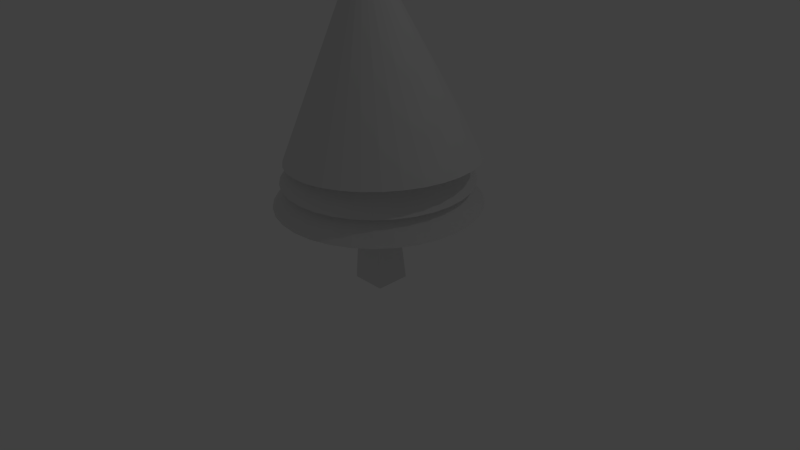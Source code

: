 # Source: sapin2.blend  (saved by Blender 2.76.0; exported with 4.5.12 LTS)
import bpy
from mathutils import Matrix  # noqa: F401  (used for matrix-valued properties, if any)

bpy.ops.wm.read_factory_settings(use_empty=True)
scene = bpy.context.scene
scene.name = 'Scene'

# ---- collections
col_collection_1 = bpy.data.collections.new('Collection 1'); scene.collection.children.link(col_collection_1)

# ---- world
world_world = bpy.data.worlds.new('World'); scene.world = world_world
world_world.color = (0.05088, 0.05088, 0.05088)
world_world.use_sun_shadow = False
world_world.sun_shadow_jitter_overblur = 0.0
world_world.cycles.sampling_method = 'MANUAL'
world_world.cycles.sample_map_resolution = 256

# ---- cameras
cam_camera = bpy.data.cameras.new('Camera')
cam_camera.clip_end = 100.0
cam_camera.lens = 35.0
cam_camera.sensor_width = 32.0
cam_camera.sensor_height = 18.0
cam_camera.ortho_scale = 7.314
cam_camera.dof.focus_distance = 0.0
cam_camera.dof.aperture_fstop = 128.0

# ---- lights
light_lamp = bpy.data.lights.new('Lamp', 'POINT')
light_lamp.transmission_factor = 0.0
light_lamp.cutoff_distance = 30.0
light_lamp.energy = 100.0
light_lamp.shadow_buffer_clip_start = 1.001
light_lamp.shadow_soft_size = 0.1
light_lamp.shadow_maximum_resolution = 0.006
light_lamp.use_absolute_resolution = True
light_lamp.cycles.use_multiple_importance_sampling = False

# ---- meshes
me_cone_001 = bpy.data.meshes.new('Cone.001')
me_cone_001.from_pydata([(-0.17, -0.2584, -2.844), (-0.03866, -0.0924, 0.3471), (-0.17, 0.1865, -2.844), (-0.03866, -0.02333, 0.3471), (0.2749, -0.2584, -2.844), (0.03041, -0.0924, 0.3471), (0.2749, 0.1865, -2.844), (0.03041, -0.02333, 0.3471), (-3.625e-08, 1.304, -1.789), (0.2544, 1.279, -1.789), (0.4991, 1.205, -1.789), (0.7245, 1.084, -1.789), (0.9221, 0.9221, -1.789), (1.084, 0.7245, -1.789), (1.205, 0.4991, -1.789), (1.279, 0.2544, -1.789), (1.304, 1.745e-08, -1.789), (-4.721e-08, -1.133e-07, -0.2466), (1.279, -0.2544, -1.789), (1.205, -0.4991, -1.789), (1.084, -0.7245, -1.789), (0.9221, -0.9221, -1.789), (0.7245, -1.084, -1.789), (0.4991, -1.205, -1.789), (0.2544, -1.279, -1.789), (-4.612e-07, -1.304, -1.789), (-0.2544, -1.279, -1.789), (-0.4991, -1.205, -1.789), (-0.7245, -1.084, -1.789), (-0.9221, -0.9221, -1.789), (-1.084, -0.7245, -1.789), (-1.205, -0.4991, -1.789), (-1.279, -0.2544, -1.789), (-1.304, 1.178e-06, -1.789), (-1.279, 0.2544, -1.789), (-1.205, 0.4991, -1.789), (-1.084, 0.7245, -1.789), (-0.9221, 0.9221, -1.789), (-0.7245, 1.084, -1.789), (-0.4991, 1.205, -1.789), (-0.2544, 1.279, -1.789), (-3.725e-08, 1.206, -1.485), (0.2353, 1.183, -1.485), (0.4615, 1.114, -1.485), (0.67, 1.003, -1.485), (0.8527, 0.8527, -1.485), (1.003, 0.67, -1.485), (1.114, 0.4615, -1.485), (1.183, 0.2353, -1.485), (1.206, 1.613e-08, -1.485), (-4.738e-08, -1.048e-07, -0.01346), (1.183, -0.2353, -1.485), (1.114, -0.4615, -1.485), (1.003, -0.67, -1.485), (0.8527, -0.8527, -1.485), (0.67, -1.003, -1.485), (0.4615, -1.114, -1.485), (0.2353, -1.183, -1.485), (-4.302e-07, -1.206, -1.485), (-0.2353, -1.183, -1.485), (-0.4615, -1.114, -1.485), (-0.67, -1.003, -1.485), (-0.8527, -0.8527, -1.485), (-1.003, -0.67, -1.485), (-1.114, -0.4615, -1.485), (-1.183, -0.2353, -1.485), (-1.206, 1.09e-06, -1.485), (-1.183, 0.2353, -1.485), (-1.114, 0.4615, -1.485), (-1.003, 0.67, -1.485), (-0.8527, 0.8527, -1.485), (-0.67, 1.003, -1.485), (-0.4615, 1.114, -1.485), (-0.2353, 1.183, -1.485), (0.09334, 1.135, -1.184), (0.3424, 1.113, -1.161), (0.582, 1.048, -1.139), (0.8029, 0.9414, -1.118), (0.9965, 0.7982, -1.101), (1.156, 0.6238, -1.086), (1.274, 0.4246, -1.076), (1.347, 0.2085, -1.069), (1.371, -0.01632, -1.067), (-0.1452, -0.02178, 1.41), (1.347, -0.2412, -1.07), (1.275, -0.4575, -1.077), (1.157, -0.6568, -1.088), (0.9984, -0.8316, -1.103), (0.8051, -0.9752, -1.121), (0.5845, -1.082, -1.142), (0.3451, -1.148, -1.164), (0.09602, -1.17, -1.187), (-0.1531, -1.148, -1.21), (-0.3927, -1.083, -1.232), (-0.6135, -0.9766, -1.252), (-0.8072, -0.8335, -1.27), (-0.9661, -0.659, -1.285), (-1.084, -0.4599, -1.295), (-1.157, -0.2437, -1.302), (-1.182, -0.01893, -1.303), (-1.158, 0.2059, -1.301), (-1.085, 0.4222, -1.294), (-0.9676, 0.6216, -1.283), (-0.8091, 0.7964, -1.268), (-0.6157, 0.9399, -1.25), (-0.3951, 1.047, -1.229), (-0.1557, 1.112, -1.207)], [], [(1, 3, 2, 0), (3, 7, 6, 2), (7, 5, 4, 6), (5, 1, 0, 4), (0, 2, 6, 4), (5, 7, 3, 1), (39, 17, 40), (8, 17, 9), (38, 17, 39), (37, 17, 38), (36, 17, 37), (35, 17, 36), (34, 17, 35), (33, 17, 34), (32, 17, 33), (31, 17, 32), (30, 17, 31), (29, 17, 30), (28, 17, 29), (27, 17, 28), (26, 17, 27), (25, 17, 26), (24, 17, 25), (23, 17, 24), (22, 17, 23), (21, 17, 22), (20, 17, 21), (19, 17, 20), (18, 17, 19), (16, 17, 18), (15, 17, 16), (14, 17, 15), (13, 17, 14), (12, 17, 13), (11, 17, 12), (10, 17, 11), (40, 17, 8), (9, 17, 10), (8, 9, 10, 11, 12, 13, 14, 15, 16, 18, 19, 20, 21, 22, 23, 24, 25, 26, 27, 28, 29, 30, 31, 32, 33, 34, 35, 36, 37, 38, 39, 40), (72, 50, 73), (41, 50, 42), (71, 50, 72), (70, 50, 71), (69, 50, 70), (68, 50, 69), (67, 50, 68), (66, 50, 67), (65, 50, 66), (64, 50, 65), (63, 50, 64), (62, 50, 63), (61, 50, 62), (60, 50, 61), (59, 50, 60), (58, 50, 59), (57, 50, 58), (56, 50, 57), (55, 50, 56), (54, 50, 55), (53, 50, 54), (52, 50, 53), (51, 50, 52), (49, 50, 51), (48, 50, 49), (47, 50, 48), (46, 50, 47), (45, 50, 46), (44, 50, 45), (43, 50, 44), (73, 50, 41), (42, 50, 43), (41, 42, 43, 44, 45, 46, 47, 48, 49, 51, 52, 53, 54, 55, 56, 57, 58, 59, 60, 61, 62, 63, 64, 65, 66, 67, 68, 69, 70, 71, 72, 73), (105, 83, 106), (74, 83, 75), (104, 83, 105), (103, 83, 104), (102, 83, 103), (101, 83, 102), (100, 83, 101), (99, 83, 100), (98, 83, 99), (97, 83, 98), (96, 83, 97), (95, 83, 96), (94, 83, 95), (93, 83, 94), (92, 83, 93), (91, 83, 92), (90, 83, 91), (89, 83, 90), (88, 83, 89), (87, 83, 88), (86, 83, 87), (85, 83, 86), (84, 83, 85), (82, 83, 84), (81, 83, 82), (80, 83, 81), (79, 83, 80), (78, 83, 79), (77, 83, 78), (76, 83, 77), (106, 83, 74), (75, 83, 76), (74, 75, 76, 77, 78, 79, 80, 81, 82, 84, 85, 86, 87, 88, 89, 90, 91, 92, 93, 94, 95, 96, 97, 98, 99, 100, 101, 102, 103, 104, 105, 106)])
me_cone_001.use_remesh_preserve_volume = False
me_cone_001.use_remesh_preserve_attributes = False
me_cone_001.use_mirror_vertex_groups = False
me_cone_001.update()

# ---- objects
ob_cone_001 = bpy.data.objects.new('Cone.001', me_cone_001)
ob_lamp = bpy.data.objects.new('Lamp', light_lamp)
ob_camera = bpy.data.objects.new('Camera', cam_camera)

# ---- transforms, parenting, visibility, modifiers, constraints
ob_cone_001.location = (-0.03228, 0.1545, 6.717)
ob_cone_001.scale = (2.375, 2.375, 2.375)
ob_cone_001.lineart.crease_threshold = 0.0
ob_lamp.location = (9.382, 2.517, 14.58)
ob_lamp.rotation_euler = (0.6503, 0.05522, 1.866)
ob_lamp.scale = (2.375, 2.375, 2.375)
ob_lamp.lock_rotations_4d = False
ob_lamp.empty_display_type = 'ARROWS'
ob_lamp.color = (0.0, 0.0, 0.0, 0.0)
ob_lamp.lineart.crease_threshold = 0.0
ob_camera.location = (17.47, -15.33, 13.25)
ob_camera.rotation_euler = (1.109, 0.01082, 0.8149)
ob_camera.scale = (2.375, 2.375, 2.375)
ob_camera.lock_rotations_4d = False
ob_camera.empty_display_type = 'ARROWS'
ob_camera.color = (0.0, 0.0, 0.0, 0.0)
ob_camera.display_type = 'WIRE'
ob_camera.lineart.crease_threshold = 0.0

# ---- collection membership
col_collection_1.objects.link(ob_cone_001)
col_collection_1.objects.link(ob_lamp)
col_collection_1.objects.link(ob_camera)

# ---- scene / render settings (as saved in the file)
scene.camera = ob_camera
scene.frame_start = 1; scene.frame_end = 250; scene.frame_set(53)
scene.render.engine = 'BLENDER_EEVEE_NEXT'
scene.render.resolution_percentage = 50
scene.render.dither_intensity = 0.0
scene.cycles.use_denoising = False
scene.cycles.samples = 10
scene.cycles.sampling_pattern = 'TABULATED_SOBOL'
scene.cycles.light_sampling_threshold = 0.0
scene.cycles.use_adaptive_sampling = False
scene.cycles.use_light_tree = False
scene.cycles.blur_glossy = 0.0
scene.cycles.pixel_filter_type = 'GAUSSIAN'
scene.cycles.sample_clamp_indirect = 0.0
scene.view_settings.view_transform = 'Standard'
bpy.context.view_layer.update()
